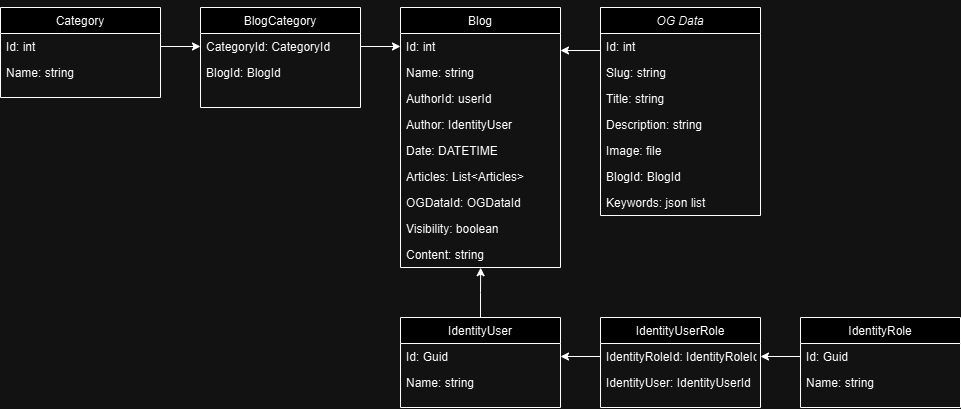

The diagram above was exported from draw.io. Its source (the exported page's mxGraphModel, read from the mxfile embedded in the PNG):
<mxGraphModel dx="2062" dy="655" grid="1" gridSize="10" guides="1" tooltips="1" connect="1" arrows="1" fold="1" page="1" pageScale="1" pageWidth="827" pageHeight="1169" math="0" shadow="0">
  <root>
    <mxCell id="WIyWlLk6GJQsqaUBKTNV-0" />
    <mxCell id="WIyWlLk6GJQsqaUBKTNV-1" parent="WIyWlLk6GJQsqaUBKTNV-0" />
    <mxCell id="zkfFHV4jXpPFQw0GAbJ--0" value="OG Data" style="swimlane;fontStyle=2;align=center;verticalAlign=top;childLayout=stackLayout;horizontal=1;startSize=26;horizontalStack=0;resizeParent=1;resizeLast=0;collapsible=1;marginBottom=0;rounded=0;shadow=0;strokeWidth=1;" parent="WIyWlLk6GJQsqaUBKTNV-1" vertex="1">
      <mxGeometry x="230" y="120" width="160" height="208" as="geometry">
        <mxRectangle x="230" y="140" width="160" height="26" as="alternateBounds" />
      </mxGeometry>
    </mxCell>
    <mxCell id="06AW1AjHfuzKTXvQ-G-e-1" value="Id: int" style="text;align=left;verticalAlign=top;spacingLeft=4;spacingRight=4;overflow=hidden;rotatable=0;points=[[0,0.5],[1,0.5]];portConstraint=eastwest;" parent="zkfFHV4jXpPFQw0GAbJ--0" vertex="1">
      <mxGeometry y="26" width="160" height="26" as="geometry" />
    </mxCell>
    <mxCell id="06AW1AjHfuzKTXvQ-G-e-2" value="Slug: string" style="text;align=left;verticalAlign=top;spacingLeft=4;spacingRight=4;overflow=hidden;rotatable=0;points=[[0,0.5],[1,0.5]];portConstraint=eastwest;" parent="zkfFHV4jXpPFQw0GAbJ--0" vertex="1">
      <mxGeometry y="52" width="160" height="26" as="geometry" />
    </mxCell>
    <mxCell id="06AW1AjHfuzKTXvQ-G-e-3" value="Title: string" style="text;align=left;verticalAlign=top;spacingLeft=4;spacingRight=4;overflow=hidden;rotatable=0;points=[[0,0.5],[1,0.5]];portConstraint=eastwest;" parent="zkfFHV4jXpPFQw0GAbJ--0" vertex="1">
      <mxGeometry y="78" width="160" height="26" as="geometry" />
    </mxCell>
    <mxCell id="06AW1AjHfuzKTXvQ-G-e-4" value="Description: string" style="text;align=left;verticalAlign=top;spacingLeft=4;spacingRight=4;overflow=hidden;rotatable=0;points=[[0,0.5],[1,0.5]];portConstraint=eastwest;" parent="zkfFHV4jXpPFQw0GAbJ--0" vertex="1">
      <mxGeometry y="104" width="160" height="26" as="geometry" />
    </mxCell>
    <mxCell id="06AW1AjHfuzKTXvQ-G-e-5" value="Image: file" style="text;align=left;verticalAlign=top;spacingLeft=4;spacingRight=4;overflow=hidden;rotatable=0;points=[[0,0.5],[1,0.5]];portConstraint=eastwest;" parent="zkfFHV4jXpPFQw0GAbJ--0" vertex="1">
      <mxGeometry y="130" width="160" height="26" as="geometry" />
    </mxCell>
    <mxCell id="06AW1AjHfuzKTXvQ-G-e-28" value="BlogId: BlogId" style="text;align=left;verticalAlign=top;spacingLeft=4;spacingRight=4;overflow=hidden;rotatable=0;points=[[0,0.5],[1,0.5]];portConstraint=eastwest;" parent="zkfFHV4jXpPFQw0GAbJ--0" vertex="1">
      <mxGeometry y="156" width="160" height="26" as="geometry" />
    </mxCell>
    <mxCell id="06AW1AjHfuzKTXvQ-G-e-64" value="Keywords: json list" style="text;align=left;verticalAlign=top;spacingLeft=4;spacingRight=4;overflow=hidden;rotatable=0;points=[[0,0.5],[1,0.5]];portConstraint=eastwest;" parent="zkfFHV4jXpPFQw0GAbJ--0" vertex="1">
      <mxGeometry y="182" width="160" height="26" as="geometry" />
    </mxCell>
    <mxCell id="zkfFHV4jXpPFQw0GAbJ--6" value="Blog" style="swimlane;fontStyle=0;align=center;verticalAlign=top;childLayout=stackLayout;horizontal=1;startSize=26;horizontalStack=0;resizeParent=1;resizeLast=0;collapsible=1;marginBottom=0;rounded=0;shadow=0;strokeWidth=1;" parent="WIyWlLk6GJQsqaUBKTNV-1" vertex="1">
      <mxGeometry x="30" y="120" width="160" height="260" as="geometry">
        <mxRectangle x="130" y="380" width="160" height="26" as="alternateBounds" />
      </mxGeometry>
    </mxCell>
    <mxCell id="zkfFHV4jXpPFQw0GAbJ--7" value="Id: int" style="text;align=left;verticalAlign=top;spacingLeft=4;spacingRight=4;overflow=hidden;rotatable=0;points=[[0,0.5],[1,0.5]];portConstraint=eastwest;" parent="zkfFHV4jXpPFQw0GAbJ--6" vertex="1">
      <mxGeometry y="26" width="160" height="26" as="geometry" />
    </mxCell>
    <mxCell id="p7Bttwkhh052uQqb46UR-32" value="Name: string" style="text;align=left;verticalAlign=top;spacingLeft=4;spacingRight=4;overflow=hidden;rotatable=0;points=[[0,0.5],[1,0.5]];portConstraint=eastwest;" parent="zkfFHV4jXpPFQw0GAbJ--6" vertex="1">
      <mxGeometry y="52" width="160" height="26" as="geometry" />
    </mxCell>
    <mxCell id="zkfFHV4jXpPFQw0GAbJ--8" value="AuthorId: userId" style="text;align=left;verticalAlign=top;spacingLeft=4;spacingRight=4;overflow=hidden;rotatable=0;points=[[0,0.5],[1,0.5]];portConstraint=eastwest;rounded=0;shadow=0;html=0;" parent="zkfFHV4jXpPFQw0GAbJ--6" vertex="1">
      <mxGeometry y="78" width="160" height="26" as="geometry" />
    </mxCell>
    <mxCell id="p7Bttwkhh052uQqb46UR-4" value="Author: IdentityUser " style="text;align=left;verticalAlign=top;spacingLeft=4;spacingRight=4;overflow=hidden;rotatable=0;points=[[0,0.5],[1,0.5]];portConstraint=eastwest;" parent="zkfFHV4jXpPFQw0GAbJ--6" vertex="1">
      <mxGeometry y="104" width="160" height="26" as="geometry" />
    </mxCell>
    <mxCell id="p7Bttwkhh052uQqb46UR-9" value="Date: DATETIME" style="text;align=left;verticalAlign=top;spacingLeft=4;spacingRight=4;overflow=hidden;rotatable=0;points=[[0,0.5],[1,0.5]];portConstraint=eastwest;" parent="zkfFHV4jXpPFQw0GAbJ--6" vertex="1">
      <mxGeometry y="130" width="160" height="26" as="geometry" />
    </mxCell>
    <mxCell id="06AW1AjHfuzKTXvQ-G-e-16" value="Articles: List&lt;Articles&gt;" style="text;align=left;verticalAlign=top;spacingLeft=4;spacingRight=4;overflow=hidden;rotatable=0;points=[[0,0.5],[1,0.5]];portConstraint=eastwest;" parent="zkfFHV4jXpPFQw0GAbJ--6" vertex="1">
      <mxGeometry y="156" width="160" height="26" as="geometry" />
    </mxCell>
    <mxCell id="06AW1AjHfuzKTXvQ-G-e-26" value="OGDataId: OGDataId" style="text;align=left;verticalAlign=top;spacingLeft=4;spacingRight=4;overflow=hidden;rotatable=0;points=[[0,0.5],[1,0.5]];portConstraint=eastwest;" parent="zkfFHV4jXpPFQw0GAbJ--6" vertex="1">
      <mxGeometry y="182" width="160" height="26" as="geometry" />
    </mxCell>
    <mxCell id="P6bIIkk0AvdhUV55pJax-1" value="Visibility: boolean" style="text;align=left;verticalAlign=top;spacingLeft=4;spacingRight=4;overflow=hidden;rotatable=0;points=[[0,0.5],[1,0.5]];portConstraint=eastwest;" parent="zkfFHV4jXpPFQw0GAbJ--6" vertex="1">
      <mxGeometry y="208" width="160" height="26" as="geometry" />
    </mxCell>
    <mxCell id="fNF81GOSf94A2_yxailb-12" value="Content: string" style="text;align=left;verticalAlign=top;spacingLeft=4;spacingRight=4;overflow=hidden;rotatable=0;points=[[0,0.5],[1,0.5]];portConstraint=eastwest;" vertex="1" parent="zkfFHV4jXpPFQw0GAbJ--6">
      <mxGeometry y="234" width="160" height="26" as="geometry" />
    </mxCell>
    <mxCell id="p7Bttwkhh052uQqb46UR-10" value="BlogCategory" style="swimlane;fontStyle=0;align=center;verticalAlign=top;childLayout=stackLayout;horizontal=1;startSize=26;horizontalStack=0;resizeParent=1;resizeLast=0;collapsible=1;marginBottom=0;rounded=0;shadow=0;strokeWidth=1;" parent="WIyWlLk6GJQsqaUBKTNV-1" vertex="1">
      <mxGeometry x="-170" y="120" width="160" height="100" as="geometry">
        <mxRectangle x="130" y="380" width="160" height="26" as="alternateBounds" />
      </mxGeometry>
    </mxCell>
    <mxCell id="p7Bttwkhh052uQqb46UR-11" value="CategoryId: CategoryId" style="text;align=left;verticalAlign=top;spacingLeft=4;spacingRight=4;overflow=hidden;rotatable=0;points=[[0,0.5],[1,0.5]];portConstraint=eastwest;" parent="p7Bttwkhh052uQqb46UR-10" vertex="1">
      <mxGeometry y="26" width="160" height="26" as="geometry" />
    </mxCell>
    <mxCell id="p7Bttwkhh052uQqb46UR-19" value="BlogId: BlogId" style="text;align=left;verticalAlign=top;spacingLeft=4;spacingRight=4;overflow=hidden;rotatable=0;points=[[0,0.5],[1,0.5]];portConstraint=eastwest;" parent="p7Bttwkhh052uQqb46UR-10" vertex="1">
      <mxGeometry y="52" width="160" height="26" as="geometry" />
    </mxCell>
    <mxCell id="p7Bttwkhh052uQqb46UR-20" value="Category" style="swimlane;fontStyle=0;align=center;verticalAlign=top;childLayout=stackLayout;horizontal=1;startSize=26;horizontalStack=0;resizeParent=1;resizeLast=0;collapsible=1;marginBottom=0;rounded=0;shadow=0;strokeWidth=1;" parent="WIyWlLk6GJQsqaUBKTNV-1" vertex="1">
      <mxGeometry x="-370" y="120" width="160" height="90" as="geometry">
        <mxRectangle x="130" y="380" width="160" height="26" as="alternateBounds" />
      </mxGeometry>
    </mxCell>
    <mxCell id="p7Bttwkhh052uQqb46UR-21" value="Id: int" style="text;align=left;verticalAlign=top;spacingLeft=4;spacingRight=4;overflow=hidden;rotatable=0;points=[[0,0.5],[1,0.5]];portConstraint=eastwest;" parent="p7Bttwkhh052uQqb46UR-20" vertex="1">
      <mxGeometry y="26" width="160" height="26" as="geometry" />
    </mxCell>
    <mxCell id="p7Bttwkhh052uQqb46UR-22" value="Name: string" style="text;align=left;verticalAlign=top;spacingLeft=4;spacingRight=4;overflow=hidden;rotatable=0;points=[[0,0.5],[1,0.5]];portConstraint=eastwest;rounded=0;shadow=0;html=0;" parent="p7Bttwkhh052uQqb46UR-20" vertex="1">
      <mxGeometry y="52" width="160" height="26" as="geometry" />
    </mxCell>
    <mxCell id="p7Bttwkhh052uQqb46UR-31" value="" style="endArrow=classic;html=1;rounded=0;exitX=1;exitY=0.5;exitDx=0;exitDy=0;" parent="WIyWlLk6GJQsqaUBKTNV-1" source="p7Bttwkhh052uQqb46UR-21" target="p7Bttwkhh052uQqb46UR-11" edge="1">
      <mxGeometry width="50" height="50" relative="1" as="geometry">
        <mxPoint x="-130" y="370" as="sourcePoint" />
        <mxPoint x="-80" y="320" as="targetPoint" />
      </mxGeometry>
    </mxCell>
    <mxCell id="06AW1AjHfuzKTXvQ-G-e-0" value="" style="edgeStyle=orthogonalEdgeStyle;rounded=0;orthogonalLoop=1;jettySize=auto;html=1;" parent="WIyWlLk6GJQsqaUBKTNV-1" edge="1">
      <mxGeometry relative="1" as="geometry">
        <mxPoint x="230" y="120" as="sourcePoint" />
        <mxPoint x="190" y="163" as="targetPoint" />
        <Array as="points">
          <mxPoint x="230" y="163" />
        </Array>
      </mxGeometry>
    </mxCell>
    <mxCell id="p7Bttwkhh052uQqb46UR-29" value="" style="endArrow=classic;html=1;rounded=0;entryX=0;entryY=0.5;entryDx=0;entryDy=0;exitX=1;exitY=0.5;exitDx=0;exitDy=0;" parent="WIyWlLk6GJQsqaUBKTNV-1" source="p7Bttwkhh052uQqb46UR-11" target="zkfFHV4jXpPFQw0GAbJ--7" edge="1">
      <mxGeometry width="50" height="50" relative="1" as="geometry">
        <mxPoint x="-90" y="310" as="sourcePoint" />
        <mxPoint x="-140" y="360" as="targetPoint" />
      </mxGeometry>
    </mxCell>
    <mxCell id="fNF81GOSf94A2_yxailb-0" value="IdentityUser" style="swimlane;fontStyle=0;align=center;verticalAlign=top;childLayout=stackLayout;horizontal=1;startSize=26;horizontalStack=0;resizeParent=1;resizeLast=0;collapsible=1;marginBottom=0;rounded=0;shadow=0;strokeWidth=1;" vertex="1" parent="WIyWlLk6GJQsqaUBKTNV-1">
      <mxGeometry x="30" y="430" width="160" height="90" as="geometry">
        <mxRectangle x="130" y="380" width="160" height="26" as="alternateBounds" />
      </mxGeometry>
    </mxCell>
    <mxCell id="fNF81GOSf94A2_yxailb-1" value="Id: Guid    " style="text;align=left;verticalAlign=top;spacingLeft=4;spacingRight=4;overflow=hidden;rotatable=0;points=[[0,0.5],[1,0.5]];portConstraint=eastwest;" vertex="1" parent="fNF81GOSf94A2_yxailb-0">
      <mxGeometry y="26" width="160" height="26" as="geometry" />
    </mxCell>
    <mxCell id="fNF81GOSf94A2_yxailb-2" value="Name: string" style="text;align=left;verticalAlign=top;spacingLeft=4;spacingRight=4;overflow=hidden;rotatable=0;points=[[0,0.5],[1,0.5]];portConstraint=eastwest;rounded=0;shadow=0;html=0;" vertex="1" parent="fNF81GOSf94A2_yxailb-0">
      <mxGeometry y="52" width="160" height="26" as="geometry" />
    </mxCell>
    <mxCell id="fNF81GOSf94A2_yxailb-3" value="IdentityUserRole" style="swimlane;fontStyle=0;align=center;verticalAlign=top;childLayout=stackLayout;horizontal=1;startSize=26;horizontalStack=0;resizeParent=1;resizeLast=0;collapsible=1;marginBottom=0;rounded=0;shadow=0;strokeWidth=1;" vertex="1" parent="WIyWlLk6GJQsqaUBKTNV-1">
      <mxGeometry x="230" y="430" width="160" height="90" as="geometry">
        <mxRectangle x="130" y="380" width="160" height="26" as="alternateBounds" />
      </mxGeometry>
    </mxCell>
    <mxCell id="fNF81GOSf94A2_yxailb-4" value="IdentityRoleId: IdentityRoleId" style="text;align=left;verticalAlign=top;spacingLeft=4;spacingRight=4;overflow=hidden;rotatable=0;points=[[0,0.5],[1,0.5]];portConstraint=eastwest;" vertex="1" parent="fNF81GOSf94A2_yxailb-3">
      <mxGeometry y="26" width="160" height="26" as="geometry" />
    </mxCell>
    <mxCell id="fNF81GOSf94A2_yxailb-5" value="IdentityUser: IdentityUserId" style="text;align=left;verticalAlign=top;spacingLeft=4;spacingRight=4;overflow=hidden;rotatable=0;points=[[0,0.5],[1,0.5]];portConstraint=eastwest;rounded=0;shadow=0;html=0;" vertex="1" parent="fNF81GOSf94A2_yxailb-3">
      <mxGeometry y="52" width="160" height="26" as="geometry" />
    </mxCell>
    <mxCell id="fNF81GOSf94A2_yxailb-6" value="IdentityRole" style="swimlane;fontStyle=0;align=center;verticalAlign=top;childLayout=stackLayout;horizontal=1;startSize=26;horizontalStack=0;resizeParent=1;resizeLast=0;collapsible=1;marginBottom=0;rounded=0;shadow=0;strokeWidth=1;" vertex="1" parent="WIyWlLk6GJQsqaUBKTNV-1">
      <mxGeometry x="430" y="430" width="160" height="90" as="geometry">
        <mxRectangle x="130" y="380" width="160" height="26" as="alternateBounds" />
      </mxGeometry>
    </mxCell>
    <mxCell id="fNF81GOSf94A2_yxailb-7" value="Id: Guid    " style="text;align=left;verticalAlign=top;spacingLeft=4;spacingRight=4;overflow=hidden;rotatable=0;points=[[0,0.5],[1,0.5]];portConstraint=eastwest;" vertex="1" parent="fNF81GOSf94A2_yxailb-6">
      <mxGeometry y="26" width="160" height="26" as="geometry" />
    </mxCell>
    <mxCell id="fNF81GOSf94A2_yxailb-8" value="Name: string" style="text;align=left;verticalAlign=top;spacingLeft=4;spacingRight=4;overflow=hidden;rotatable=0;points=[[0,0.5],[1,0.5]];portConstraint=eastwest;rounded=0;shadow=0;html=0;" vertex="1" parent="fNF81GOSf94A2_yxailb-6">
      <mxGeometry y="52" width="160" height="26" as="geometry" />
    </mxCell>
    <mxCell id="fNF81GOSf94A2_yxailb-9" style="edgeStyle=orthogonalEdgeStyle;rounded=0;orthogonalLoop=1;jettySize=auto;html=1;exitX=0;exitY=0.5;exitDx=0;exitDy=0;entryX=1;entryY=0.5;entryDx=0;entryDy=0;" edge="1" parent="WIyWlLk6GJQsqaUBKTNV-1" source="fNF81GOSf94A2_yxailb-7" target="fNF81GOSf94A2_yxailb-4">
      <mxGeometry relative="1" as="geometry" />
    </mxCell>
    <mxCell id="fNF81GOSf94A2_yxailb-10" style="edgeStyle=orthogonalEdgeStyle;rounded=0;orthogonalLoop=1;jettySize=auto;html=1;exitX=0;exitY=0.5;exitDx=0;exitDy=0;entryX=1;entryY=0.5;entryDx=0;entryDy=0;" edge="1" parent="WIyWlLk6GJQsqaUBKTNV-1" source="fNF81GOSf94A2_yxailb-4" target="fNF81GOSf94A2_yxailb-1">
      <mxGeometry relative="1" as="geometry" />
    </mxCell>
    <mxCell id="fNF81GOSf94A2_yxailb-11" style="edgeStyle=orthogonalEdgeStyle;rounded=0;orthogonalLoop=1;jettySize=auto;html=1;exitX=0.5;exitY=0;exitDx=0;exitDy=0;entryX=0.501;entryY=1.008;entryDx=0;entryDy=0;entryPerimeter=0;" edge="1" parent="WIyWlLk6GJQsqaUBKTNV-1" source="fNF81GOSf94A2_yxailb-0" target="fNF81GOSf94A2_yxailb-12">
      <mxGeometry relative="1" as="geometry">
        <mxPoint x="109" y="390" as="targetPoint" />
      </mxGeometry>
    </mxCell>
  </root>
</mxGraphModel>